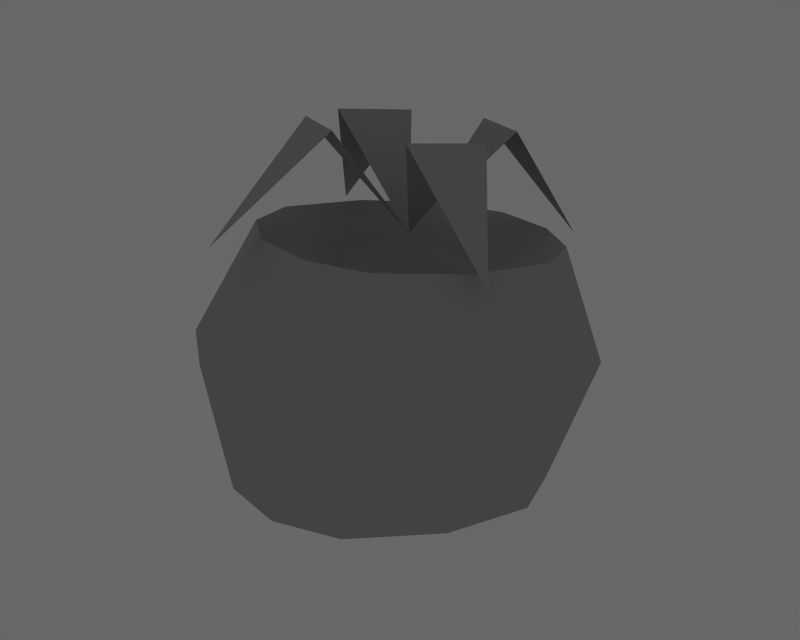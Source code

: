 # Source: tomato.blend  (saved by Blender 2.59.0; exported with 4.5.12 LTS)
import bpy
from mathutils import Matrix  # noqa: F401  (used for matrix-valued properties, if any)

bpy.ops.wm.read_factory_settings(use_empty=True)
scene = bpy.context.scene
scene.name = 'Scene'

# ---- collections
col_collection_2 = bpy.data.collections.new('Collection 2'); scene.collection.children.link(col_collection_2)

# ---- materials (node trees are filled in below, after node groups)
mat_ground_grass_png = bpy.data.materials.new('ground_grass.png')
mat_ground_grass_png.alpha_threshold = 0.0
mat_ground_grass_png.diffuse_color = (0.64, 0.64, 0.64, 1.0)
mat_ground_grass_png.specular_color = (0.5, 0.5, 0.5)
mat_ground_grass_png.roughness = 0.5
mat_ground_grass_png.specular_intensity = 1.0
mat_ground_grass_png.line_color = (0.0, 0.0, 0.0, 1.0)
mat_ground = bpy.data.materials.new('ground')
mat_ground.alpha_threshold = 0.0
mat_ground.roughness = 0.5
mat_ground.line_color = (0.0, 0.0, 0.0, 1.0)

# ---- material node trees

# ---- world
world_world = bpy.data.worlds.new('World'); scene.world = world_world
world_world.color = (0.4059, 0.4059, 0.4059)
world_world.use_sun_shadow = False
world_world.sun_shadow_jitter_overblur = 0.0
world_world.cycles.sampling_method = 'MANUAL'
world_world.cycles.sample_map_resolution = 256

# ---- meshes
me_cube_ground = bpy.data.meshes.new('Cube_ground')
me_cube_ground.from_pydata([(0.4521, 0.1523, 1.048), (0.2482, -0.2783, 1.113), (0.8189, -0.3013, 0.445), (-0.3788, 0.5369, 0.9895), (-0.8887, 0.489, 0.3252), (-0.5827, 0.1062, 1.055), (-0.01551, 0.07296, 0.4292), (-0.1551, 0.408, 0.185), (-0.384, -0.06974, 0.2575), (0.208, 0.4385, 0.1804), (0.417, 0.1433, 0.2251), (0.1925, -0.3366, 0.2979), (-0.1706, -0.3611, 0.3017), (-0.01409, 0.7776, 0.9529), (0.3355, 0.6158, 0.9775), (-0.4986, -0.2458, 1.108), (-0.149, -0.4077, 1.133), (0.4684, 1.113, 0.2305), (-0.5274, -0.9904, 0.5496), (-0.6632, -0.5167, 0.5275), (-0.7838, -0.1624, 0.4737), (-0.3681, -0.7484, 0.5626), (0.0008688, -0.8241, 0.5741), (0.3533, -0.6887, 0.5536), (0.6776, -0.2431, 0.486), (0.8122, 0.2918, 0.4048), (0.6955, 0.6496, 0.3506), (0.4056, 0.8858, 0.3147), (-0.6455, 0.3692, 0.3931), (-0.3162, 0.814, 0.3256), (0.03652, 0.9546, 0.3043), (0.04281, 1.163, -0.4392), (-0.4348, 0.9723, -0.4103), (0.5426, 1.07, -0.425), (-0.8806, 0.37, -0.3189), (-1.068, -0.3498, -0.2097), (0.9351, 0.7498, -0.3765), (1.093, 0.2652, -0.303), (0.9109, -0.4591, -0.1931), (0.4718, -1.062, -0.1016), (-0.00547, -1.246, -0.07382), (-0.5051, -1.143, -0.08936), (-0.9047, -0.8296, -0.1369), (-0.7329, -0.8038, -0.9615), (-0.4076, -1.059, -0.9227), (-0.8658, -0.4133, -1.021), (-0.0009589, -1.143, -0.9101), (0.3875, -0.9933, -0.9327), (0.7449, -0.5022, -1.007), (0.8933, 0.08734, -1.097), (0.7646, 0.4817, -1.156), (0.4451, 0.742, -1.196), (-0.7133, 0.1726, -1.11), (-0.3504, 0.6629, -1.184), (0.03832, 0.8179, -1.207), (0.01875, -0.1938, -1.292)], [], [(0, 1, 2), (3, 4, 5), (1, 0, 6), (5, 6, 3), (7, 8, 6), (9, 7, 6), (10, 9, 6), (11, 10, 6), (12, 11, 6), (8, 12, 6), (13, 6, 14), (6, 15, 16), (14, 17, 13), (16, 15, 18), (19, 12, 8), (20, 19, 8), (19, 21, 12), (22, 11, 12), (21, 22, 12), (22, 23, 11), (24, 10, 11), (23, 24, 11), (24, 25, 10), (26, 9, 10), (25, 26, 10), (26, 27, 9), (28, 8, 7), (29, 28, 7), (28, 20, 8), (30, 7, 9), (27, 30, 9), (30, 29, 7), (29, 30, 31, 32), (30, 27, 33, 31), (20, 28, 34, 35), (28, 29, 32, 34), (27, 26, 36, 33), (26, 25, 37, 36), (25, 24, 38, 37), (24, 23, 39, 38), (23, 22, 40, 39), (22, 21, 41, 40), (21, 19, 42, 41), (19, 20, 35, 42), (41, 42, 43, 44), (42, 35, 45, 43), (39, 40, 46, 47), (40, 41, 44, 46), (37, 38, 48, 49), (38, 39, 47, 48), (33, 36, 50, 51), (36, 37, 49, 50), (35, 34, 52, 45), (34, 32, 53, 52), (32, 31, 54, 53), (31, 33, 51, 54), (53, 54, 55), (54, 51, 55), (45, 52, 55), (52, 53, 55), (51, 50, 55), (50, 49, 55), (49, 48, 55), (48, 47, 55), (47, 46, 55), (46, 44, 55), (44, 43, 55), (43, 45, 55)])
_uv = me_cube_ground.uv_layers.new(name='UVTex')
_uv.uv.foreach_set('vector', [0.9671, 0.7674, 0.9891, 0.7674, 0.9891, 0.7894, 0.9671, 0.7674, 0.9891, 0.7674, 0.9891, 0.7894, 0.9891, 0.7674, 0.9891, 0.7894, 0.9671, 0.7674, 0.9671, 0.7674, 0.9891, 0.7894, 0.9671, 0.7894, 0.9854, 0.5914, 0.9854, 0.5914, 0.9854, 0.5914, 0.9854, 0.5914, 0.9854, 0.5914, 0.9854, 0.5914, 0.9854, 0.5914, 0.9854, 0.5914, 0.9854, 0.5914, 0.9854, 0.5914, 0.9854, 0.5914, 0.9854, 0.5914, 0.9854, 0.5914, 0.9854, 0.5914, 0.9854, 0.5914, 0.9854, 0.5914, 0.9854, 0.5914, 0.9854, 0.5914, 0.9671, 0.7674, 0.9891, 0.7894, 0.9671, 0.7894, 0.9671, 0.7674, 0.9891, 0.7674, 0.9891, 0.7894, 0.9671, 0.7674, 0.9891, 0.7674, 0.9891, 0.7894, 0.9671, 0.7674, 0.9891, 0.7674, 0.9891, 0.7894, 0.9854, 0.5914, 0.9854, 0.5914, 0.9854, 0.5914, 0.9854, 0.5914, 0.9854, 0.5914, 0.9854, 0.5914, 0.9854, 0.5914, 0.9854, 0.5914, 0.9854, 0.5914, 0.9854, 0.5914, 0.9854, 0.5914, 0.9854, 0.5914, 0.9854, 0.5914, 0.9854, 0.5914, 0.9854, 0.5914, 0.9854, 0.5914, 0.9854, 0.5914, 0.9854, 0.5914, 0.9854, 0.5914, 0.9854, 0.5914, 0.9854, 0.5914, 0.9854, 0.5914, 0.9854, 0.5914, 0.9854, 0.5914, 0.9854, 0.5914, 0.9854, 0.5914, 0.9854, 0.5914, 0.9854, 0.5914, 0.9854, 0.5914, 0.9854, 0.5914, 0.9854, 0.5914, 0.9854, 0.5914, 0.9854, 0.5914, 0.9854, 0.5914, 0.9854, 0.5914, 0.9854, 0.5914, 0.9854, 0.5914, 0.9854, 0.5914, 0.9854, 0.5914, 0.9854, 0.5914, 0.9854, 0.5914, 0.9854, 0.5914, 0.9854, 0.5914, 0.9854, 0.5914, 0.9854, 0.5914, 0.9854, 0.5914, 0.9854, 0.5914, 0.9854, 0.5914, 0.9854, 0.5914, 0.9854, 0.5914, 0.9854, 0.5914, 0.9854, 0.5914, 0.9854, 0.5914, 0.9854, 0.5914, 0.9854, 0.5914, 0.9854, 0.5914, 0.9854, 0.5914, 0.9854, 0.5914, 0.9854, 0.5914, 0.9854, 0.5914, 0.9854, 0.5914, 0.9854, 0.5914, 0.9854, 0.5914, 0.9854, 0.5914, 0.9854, 0.5914, 0.9854, 0.5914, 0.9854, 0.5914, 0.9854, 0.5914, 0.9854, 0.5914, 0.9854, 0.5914, 0.9854, 0.5914, 0.9854, 0.5914, 0.9854, 0.5914, 0.9854, 0.5914, 0.9854, 0.5914, 0.9854, 0.5914, 0.9854, 0.5914, 0.9854, 0.5914, 0.9854, 0.5914, 0.9854, 0.5914, 0.9854, 0.5914, 0.9854, 0.5914, 0.9854, 0.5914, 0.9854, 0.5914, 0.9854, 0.5914, 0.9854, 0.5914, 0.9854, 0.5914, 0.9854, 0.5914, 0.9854, 0.5914, 0.9854, 0.5914, 0.9854, 0.5914, 0.9854, 0.5914, 0.9854, 0.5914, 0.9854, 0.5914, 0.9854, 0.5914, 0.9854, 0.5914, 0.9854, 0.5914, 0.9854, 0.5914, 0.9854, 0.5914, 0.9854, 0.5914, 0.9854, 0.5914, 0.9854, 0.5914, 0.9854, 0.5914, 0.9854, 0.5914, 0.9854, 0.5914, 0.9854, 0.5914, 0.9854, 0.5914, 0.9854, 0.5914, 0.9854, 0.5914, 0.9854, 0.5914, 0.9854, 0.5914, 0.9854, 0.5914, 0.9854, 0.5914, 0.9854, 0.5914, 0.9854, 0.5914, 0.9854, 0.5914, 0.9854, 0.5914, 0.9854, 0.5914, 0.9854, 0.5914, 0.9854, 0.5914, 0.9854, 0.5914, 0.9854, 0.5914, 0.9854, 0.5914, 0.9854, 0.5914, 0.9854, 0.5914, 0.9854, 0.5914, 0.9854, 0.5914, 0.9854, 0.5914, 0.9854, 0.5914, 0.9854, 0.5914, 0.9854, 0.5914, 0.9854, 0.5914, 0.9854, 0.5914, 0.9854, 0.5914, 0.9854, 0.5914, 0.9854, 0.5914, 0.9854, 0.5914, 0.9854, 0.5914, 0.9854, 0.5914, 0.9854, 0.5914, 0.9854, 0.5914, 0.9854, 0.5914, 0.9854, 0.5914, 0.9854, 0.5914, 0.9854, 0.5914, 0.9854, 0.5914, 0.9854, 0.5914, 0.9854, 0.5914, 0.9854, 0.5914, 0.9854, 0.5914, 0.9854, 0.5914, 0.9854, 0.5914, 0.9854, 0.5914, 0.9854, 0.5914, 0.9854, 0.5914, 0.9854, 0.5914, 0.9854, 0.5914, 0.9854, 0.5914, 0.9854, 0.5914, 0.9854, 0.5914, 0.9854, 0.5914, 0.9854, 0.5914, 0.9854, 0.5914, 0.9854, 0.5914, 0.9854, 0.5914, 0.9854, 0.5914, 0.9854, 0.5914, 0.9854, 0.5914, 0.9854, 0.5914, 0.9854, 0.5914, 0.9854, 0.5914, 0.9854, 0.5914, 0.9854, 0.5914, 0.9854, 0.5914, 0.9854, 0.5914, 0.9854, 0.5914, 0.9854, 0.5914, 0.9854, 0.5914, 0.9854, 0.5914, 0.9854, 0.5914, 0.9854, 0.5914, 0.9854, 0.5914, 0.9854, 0.5914, 0.9854, 0.5914, 0.9854, 0.5914, 0.9854, 0.5914])
me_cube_ground.materials.append(mat_ground_grass_png)
me_cube_ground.materials.append(mat_ground)
me_cube_ground.use_remesh_preserve_volume = False
me_cube_ground.use_remesh_preserve_attributes = False
me_cube_ground.use_mirror_vertex_groups = False
me_cube_ground.update()

# ---- objects
ob_mesh = bpy.data.objects.new('Mesh', me_cube_ground)

# ---- transforms, parenting, visibility, modifiers, constraints
ob_mesh.location = (0.0, 0.0, 0.0)
ob_mesh.lineart.crease_threshold = 0.0

# ---- collection membership
col_collection_2.objects.link(ob_mesh)

# ---- scene / render settings (as saved in the file)
scene.frame_start = 1; scene.frame_end = 19; scene.frame_set(-3)
scene.render.engine = 'BLENDER_EEVEE_NEXT'
scene.render.image_settings.file_format = 'JPEG'
scene.render.image_settings.color_mode = 'RGB'
scene.render.image_settings.compression = 90
scene.render.resolution_x = 1280
scene.render.resolution_y = 1024
scene.render.fps = 25
scene.render.dither_intensity = 0.0
scene.render.use_compositing = False
scene.render.use_sequencer = False
scene.render.bake_margin = 2
scene.render.bake_bias = 0.0
scene.render.use_stamp_time = False
scene.render.use_stamp_date = False
scene.render.use_stamp_frame = False
scene.render.use_stamp_camera = False
scene.render.use_stamp_scene = False
scene.render.use_stamp_filename = False
scene.render.use_stamp_render_time = False
scene.render.stamp_font_size = 0
scene.cycles.use_denoising = False
scene.cycles.samples = 10
scene.cycles.sampling_pattern = 'TABULATED_SOBOL'
scene.cycles.light_sampling_threshold = 0.0
scene.cycles.use_adaptive_sampling = False
scene.cycles.use_light_tree = False
scene.cycles.blur_glossy = 0.0
scene.cycles.volume_bounces = 1
scene.cycles.pixel_filter_type = 'GAUSSIAN'
scene.cycles.sample_clamp_indirect = 0.0
scene.view_settings.view_transform = 'Raw'
bpy.context.view_layer.update()

# ---- added for rendering (the .blend has no active camera): camera
cam_auto = bpy.data.cameras.new('AutoCamera')
cam_auto.lens = 50.0
cam_auto.sensor_width = 36.0
cam_auto.clip_end = 1000.0
ob_auto_camera = bpy.data.objects.new('AutoCamera', cam_auto)
scene.collection.objects.link(ob_auto_camera)
ob_auto_camera.location = (3.75356, -4.53068, 2.91334)
ob_auto_camera.rotation_euler = (1.09748, -7.21219e-08, 0.694738)
scene.camera = ob_auto_camera
bpy.context.view_layer.update()
